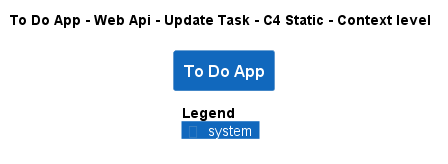

The diagram above was rendered by PlantUML. Its source (embedded in the PNG):
@startuml
!pragma layout smetana
!include ..\..\..\..\..\..\..\.c4s\C4_Context.puml

AddElementTag("c4interflow:lifecycle:new", $bgColor=green, $fontColor=#ffffff, $borderColor=green, $shadowing="False")
AddElementTag("c4interflow:lifecycle:changed", $bgColor=orange, $fontColor=#ffffff, $borderColor=orange, $shadowing="False")
AddElementTag("c4interflow:lifecycle:removed", $bgColor=red, $fontColor=#ffffff, $borderColor=red, $shadowing="False")

AddRelTag("c4interflow:lifecycle:new", $textColor=green, $lineColor=green)
AddRelTag("c4interflow:lifecycle:changed", $textColor=orange, $lineColor=orange)
AddRelTag("c4interflow:lifecycle:removed", $textColor=red, $lineColor=red)

SHOW_PERSON_PORTRAIT()
LAYOUT_TOP_DOWN()

skinparam linetype polyline

title To Do App - Web Api - Update Task - C4 Static - Context level

System(ToDoAppExample.SoftwareSystems.ToDoApp, "To Do App", "")



SHOW_LEGEND()
@enduml